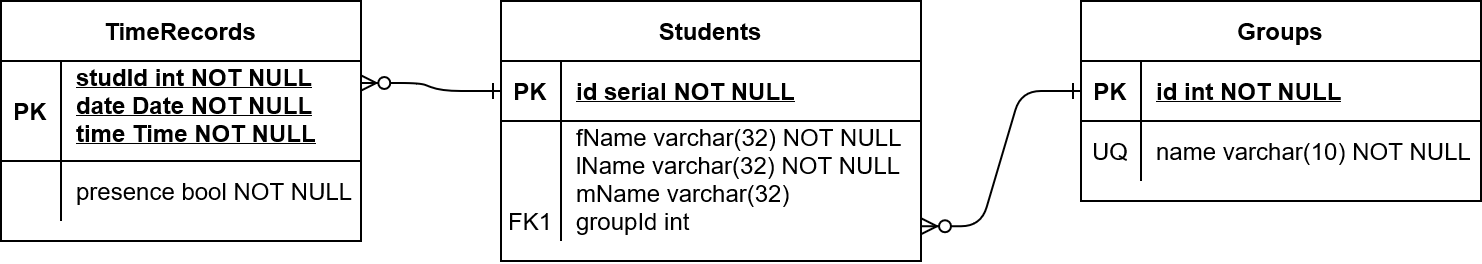

The diagram above was exported from draw.io. Its source (the exported page's mxGraphModel, read from the mxfile embedded in the PNG):
<mxGraphModel dx="920" dy="852" grid="1" gridSize="10" guides="1" tooltips="1" connect="1" arrows="1" fold="1" page="1" pageScale="1" pageWidth="850" pageHeight="1100" math="0" shadow="0" extFonts="Permanent Marker^https://fonts.googleapis.com/css?family=Permanent+Marker">
  <root>
    <mxCell id="0" />
    <mxCell id="1" parent="0" />
    <mxCell id="C-vyLk0tnHw3VtMMgP7b-12" value="" style="edgeStyle=entityRelationEdgeStyle;endArrow=ERzeroToMany;startArrow=ERone;endFill=1;startFill=0;entryX=0.998;entryY=0.22;entryDx=0;entryDy=0;entryPerimeter=0;exitX=0;exitY=0.5;exitDx=0;exitDy=0;" parent="1" source="C-vyLk0tnHw3VtMMgP7b-24" target="C-vyLk0tnHw3VtMMgP7b-14" edge="1">
      <mxGeometry width="100" height="100" relative="1" as="geometry">
        <mxPoint x="400" y="180" as="sourcePoint" />
        <mxPoint x="460" y="205" as="targetPoint" />
      </mxGeometry>
    </mxCell>
    <mxCell id="C-vyLk0tnHw3VtMMgP7b-2" value="Groups" style="shape=table;startSize=30;container=1;collapsible=1;childLayout=tableLayout;fixedRows=1;rowLines=0;fontStyle=1;align=center;resizeLast=1;" parent="1" vertex="1">
      <mxGeometry x="600" y="40" width="200" height="100" as="geometry" />
    </mxCell>
    <mxCell id="C-vyLk0tnHw3VtMMgP7b-3" value="" style="shape=partialRectangle;collapsible=0;dropTarget=0;pointerEvents=0;fillColor=none;points=[[0,0.5],[1,0.5]];portConstraint=eastwest;top=0;left=0;right=0;bottom=1;" parent="C-vyLk0tnHw3VtMMgP7b-2" vertex="1">
      <mxGeometry y="30" width="200" height="30" as="geometry" />
    </mxCell>
    <mxCell id="C-vyLk0tnHw3VtMMgP7b-4" value="PK" style="shape=partialRectangle;overflow=hidden;connectable=0;fillColor=none;top=0;left=0;bottom=0;right=0;fontStyle=1;" parent="C-vyLk0tnHw3VtMMgP7b-3" vertex="1">
      <mxGeometry width="30" height="30" as="geometry">
        <mxRectangle width="30" height="30" as="alternateBounds" />
      </mxGeometry>
    </mxCell>
    <mxCell id="C-vyLk0tnHw3VtMMgP7b-5" value="id int NOT NULL " style="shape=partialRectangle;overflow=hidden;connectable=0;fillColor=none;top=0;left=0;bottom=0;right=0;align=left;spacingLeft=6;fontStyle=5;" parent="C-vyLk0tnHw3VtMMgP7b-3" vertex="1">
      <mxGeometry x="30" width="170" height="30" as="geometry">
        <mxRectangle width="170" height="30" as="alternateBounds" />
      </mxGeometry>
    </mxCell>
    <mxCell id="C-vyLk0tnHw3VtMMgP7b-6" value="" style="shape=partialRectangle;collapsible=0;dropTarget=0;pointerEvents=0;fillColor=none;points=[[0,0.5],[1,0.5]];portConstraint=eastwest;top=0;left=0;right=0;bottom=0;" parent="C-vyLk0tnHw3VtMMgP7b-2" vertex="1">
      <mxGeometry y="60" width="200" height="30" as="geometry" />
    </mxCell>
    <mxCell id="C-vyLk0tnHw3VtMMgP7b-7" value="UQ" style="shape=partialRectangle;overflow=hidden;connectable=0;fillColor=none;top=0;left=0;bottom=0;right=0;" parent="C-vyLk0tnHw3VtMMgP7b-6" vertex="1">
      <mxGeometry width="30" height="30" as="geometry">
        <mxRectangle width="30" height="30" as="alternateBounds" />
      </mxGeometry>
    </mxCell>
    <mxCell id="C-vyLk0tnHw3VtMMgP7b-8" value="name varchar(10) NOT NULL" style="shape=partialRectangle;overflow=hidden;connectable=0;fillColor=none;top=0;left=0;bottom=0;right=0;align=left;spacingLeft=6;" parent="C-vyLk0tnHw3VtMMgP7b-6" vertex="1">
      <mxGeometry x="30" width="170" height="30" as="geometry">
        <mxRectangle width="170" height="30" as="alternateBounds" />
      </mxGeometry>
    </mxCell>
    <mxCell id="C-vyLk0tnHw3VtMMgP7b-13" value="TimeRecords" style="shape=table;startSize=30;container=1;collapsible=1;childLayout=tableLayout;fixedRows=1;rowLines=0;fontStyle=1;align=center;resizeLast=1;" parent="1" vertex="1">
      <mxGeometry x="60" y="40" width="180" height="120" as="geometry" />
    </mxCell>
    <mxCell id="C-vyLk0tnHw3VtMMgP7b-14" value="" style="shape=partialRectangle;collapsible=0;dropTarget=0;pointerEvents=0;fillColor=none;points=[[0,0.5],[1,0.5]];portConstraint=eastwest;top=0;left=0;right=0;bottom=1;" parent="C-vyLk0tnHw3VtMMgP7b-13" vertex="1">
      <mxGeometry y="30" width="180" height="50" as="geometry" />
    </mxCell>
    <mxCell id="C-vyLk0tnHw3VtMMgP7b-15" value="PK" style="shape=partialRectangle;overflow=hidden;connectable=0;fillColor=none;top=0;left=0;bottom=0;right=0;fontStyle=1;" parent="C-vyLk0tnHw3VtMMgP7b-14" vertex="1">
      <mxGeometry width="30" height="50" as="geometry">
        <mxRectangle width="30" height="50" as="alternateBounds" />
      </mxGeometry>
    </mxCell>
    <mxCell id="C-vyLk0tnHw3VtMMgP7b-16" value="studId int NOT NULL &#10;date Date NOT NULL&#10;time Time NOT NULL&#10;" style="shape=partialRectangle;overflow=hidden;connectable=0;fillColor=none;top=0;left=0;bottom=0;right=0;align=left;spacingLeft=6;fontStyle=5;" parent="C-vyLk0tnHw3VtMMgP7b-14" vertex="1">
      <mxGeometry x="30" width="150" height="50" as="geometry">
        <mxRectangle width="150" height="50" as="alternateBounds" />
      </mxGeometry>
    </mxCell>
    <mxCell id="C-vyLk0tnHw3VtMMgP7b-17" value="" style="shape=partialRectangle;collapsible=0;dropTarget=0;pointerEvents=0;fillColor=none;points=[[0,0.5],[1,0.5]];portConstraint=eastwest;top=0;left=0;right=0;bottom=0;" parent="C-vyLk0tnHw3VtMMgP7b-13" vertex="1">
      <mxGeometry y="80" width="180" height="30" as="geometry" />
    </mxCell>
    <mxCell id="C-vyLk0tnHw3VtMMgP7b-18" value="" style="shape=partialRectangle;overflow=hidden;connectable=0;fillColor=none;top=0;left=0;bottom=0;right=0;" parent="C-vyLk0tnHw3VtMMgP7b-17" vertex="1">
      <mxGeometry width="30" height="30" as="geometry">
        <mxRectangle width="30" height="30" as="alternateBounds" />
      </mxGeometry>
    </mxCell>
    <mxCell id="C-vyLk0tnHw3VtMMgP7b-19" value="presence bool NOT NULL" style="shape=partialRectangle;overflow=hidden;connectable=0;fillColor=none;top=0;left=0;bottom=0;right=0;align=left;spacingLeft=6;" parent="C-vyLk0tnHw3VtMMgP7b-17" vertex="1">
      <mxGeometry x="30" width="150" height="30" as="geometry">
        <mxRectangle width="150" height="30" as="alternateBounds" />
      </mxGeometry>
    </mxCell>
    <mxCell id="C-vyLk0tnHw3VtMMgP7b-23" value="Students" style="shape=table;startSize=30;container=1;collapsible=1;childLayout=tableLayout;fixedRows=1;rowLines=0;fontStyle=1;align=center;resizeLast=1;" parent="1" vertex="1">
      <mxGeometry x="310" y="40" width="210" height="130" as="geometry" />
    </mxCell>
    <mxCell id="C-vyLk0tnHw3VtMMgP7b-24" value="" style="shape=partialRectangle;collapsible=0;dropTarget=0;pointerEvents=0;fillColor=none;points=[[0,0.5],[1,0.5]];portConstraint=eastwest;top=0;left=0;right=0;bottom=1;" parent="C-vyLk0tnHw3VtMMgP7b-23" vertex="1">
      <mxGeometry y="30" width="210" height="30" as="geometry" />
    </mxCell>
    <mxCell id="C-vyLk0tnHw3VtMMgP7b-25" value="PK" style="shape=partialRectangle;overflow=hidden;connectable=0;fillColor=none;top=0;left=0;bottom=0;right=0;fontStyle=1;" parent="C-vyLk0tnHw3VtMMgP7b-24" vertex="1">
      <mxGeometry width="30" height="30" as="geometry">
        <mxRectangle width="30" height="30" as="alternateBounds" />
      </mxGeometry>
    </mxCell>
    <mxCell id="C-vyLk0tnHw3VtMMgP7b-26" value="id serial NOT NULL " style="shape=partialRectangle;overflow=hidden;connectable=0;fillColor=none;top=0;left=0;bottom=0;right=0;align=left;spacingLeft=6;fontStyle=5;" parent="C-vyLk0tnHw3VtMMgP7b-24" vertex="1">
      <mxGeometry x="30" width="180" height="30" as="geometry">
        <mxRectangle width="180" height="30" as="alternateBounds" />
      </mxGeometry>
    </mxCell>
    <mxCell id="C-vyLk0tnHw3VtMMgP7b-27" value="" style="shape=partialRectangle;collapsible=0;dropTarget=0;pointerEvents=0;fillColor=none;points=[[0,0.5],[1,0.5]];portConstraint=eastwest;top=0;left=0;right=0;bottom=0;" parent="C-vyLk0tnHw3VtMMgP7b-23" vertex="1">
      <mxGeometry y="60" width="210" height="60" as="geometry" />
    </mxCell>
    <mxCell id="C-vyLk0tnHw3VtMMgP7b-28" value="&#10;&#10;&#10;FK1&#10;" style="shape=partialRectangle;overflow=hidden;connectable=0;fillColor=none;top=0;left=0;bottom=0;right=0;" parent="C-vyLk0tnHw3VtMMgP7b-27" vertex="1">
      <mxGeometry width="30" height="60" as="geometry">
        <mxRectangle width="30" height="60" as="alternateBounds" />
      </mxGeometry>
    </mxCell>
    <mxCell id="C-vyLk0tnHw3VtMMgP7b-29" value="fName varchar(32) NOT NULL&#10;lName varchar(32) NOT NULL&#10;mName varchar(32)&#10;groupId int&#10;" style="shape=partialRectangle;overflow=hidden;connectable=0;fillColor=none;top=0;left=0;bottom=0;right=0;align=left;spacingLeft=6;" parent="C-vyLk0tnHw3VtMMgP7b-27" vertex="1">
      <mxGeometry x="30" width="180" height="60" as="geometry">
        <mxRectangle width="180" height="60" as="alternateBounds" />
      </mxGeometry>
    </mxCell>
    <mxCell id="C-vyLk0tnHw3VtMMgP7b-1" value="" style="edgeStyle=entityRelationEdgeStyle;endArrow=ERzeroToMany;startArrow=ERone;endFill=1;startFill=0;entryX=1;entryY=0.877;entryDx=0;entryDy=0;entryPerimeter=0;" parent="1" source="C-vyLk0tnHw3VtMMgP7b-3" target="C-vyLk0tnHw3VtMMgP7b-27" edge="1">
      <mxGeometry width="100" height="100" relative="1" as="geometry">
        <mxPoint x="340" y="720" as="sourcePoint" />
        <mxPoint x="440" y="620" as="targetPoint" />
      </mxGeometry>
    </mxCell>
  </root>
</mxGraphModel>